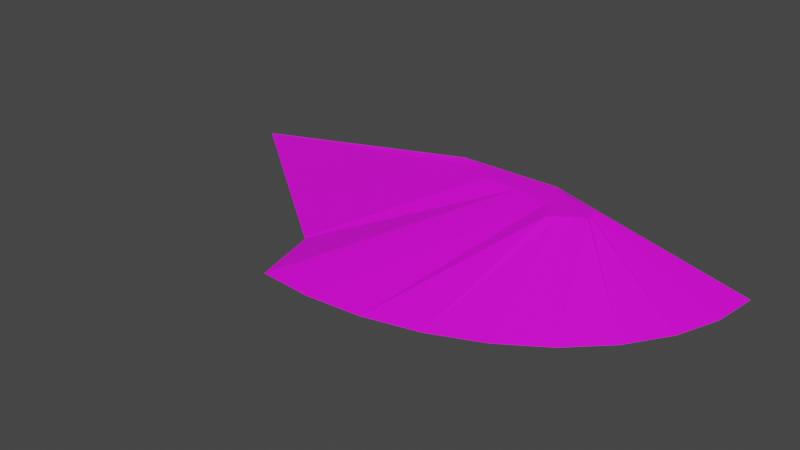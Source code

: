 # Source: terrain_steep_hill_171.blend  (saved by Blender 3.0.42; exported with 4.5.12 LTS)
import bpy
from mathutils import Matrix  # noqa: F401  (used for matrix-valued properties, if any)

bpy.ops.wm.read_factory_settings(use_empty=True)
scene = bpy.context.scene
scene.name = 'Scene'

# ---- collections
col_collection = bpy.data.collections.new('Collection'); scene.collection.children.link(col_collection)

# ---- images (referenced by path relative to the original .blend; pixels are not part of the script)
import os
ASSET_DIR = os.environ.get("B2B_ASSET_DIR", "")  # directory of the original .blend (textures are referenced by path, not embedded)
HERE = os.path.dirname(os.path.abspath(__file__))  # packed textures are extracted next to this script under _unpacked/

def load_image(name, relpath, width, height, colorspace="sRGB"):
    """Load a texture the original file referenced (path relative to the .blend, or extracted next to this script)."""
    p = next((c for c in (os.path.join(HERE, relpath), os.path.join(ASSET_DIR, relpath)) if relpath and os.path.exists(c)), "")
    if p:
        img = bpy.data.images.load(p, check_existing=True)
        img.name = name
    else:  # same state as the original file: an image datablock whose file is absent (Cycles renders it pink)
        img = bpy.data.images.new(name, width, height)
        img.source = "FILE"
        img.filepath = "//" + (relpath or name)
    img.colorspace_settings.name = colorspace
    return img
img_background_jpg_001 = load_image('background.jpg.001', 'background.jpg', 1024, 1024, 'sRGB')

# ---- materials (node trees are filled in below, after node groups)
mat_material_001 = bpy.data.materials.new('Material.001')
mat_material_001.use_transparent_shadow = False

# ---- material node trees
mat_material_001.use_nodes = True; mat_material_001.node_tree.nodes.clear()
_N = mat_material_001.node_tree.nodes; _L = mat_material_001.node_tree.links
n0 = _N.new('ShaderNodeBsdfPrincipled'); n0.name = 'Principled BSDF'; n0.location = (10, 300)
n0.distribution = 'GGX'
n0.subsurface_method = 'BURLEY'
n0.inputs[3].default_value = 1.45
n0.inputs[27].default_value = (0.0, 0.0, 0.0, 1.0)
n0.inputs[28].default_value = 1.0
n1 = _N.new('ShaderNodeOutputMaterial'); n1.name = 'Material Output'; n1.location = (300, 300)
n2 = _N.new('ShaderNodeTexImage'); n2.name = 'Image Texture'; n2.location = (-537, 121)
n2.image = img_background_jpg_001
_L.new(n0.outputs[0], n1.inputs[0])
_L.new(n2.outputs[0], n0.inputs[0])
n1.is_active_output = True

# ---- world
world_world = bpy.data.worlds.new('World'); scene.world = world_world
world_world.use_nodes = True; world_world.node_tree.nodes.clear()
_N = world_world.node_tree.nodes; _L = world_world.node_tree.links
n0 = _N.new('ShaderNodeOutputWorld'); n0.name = 'World Output'; n0.location = (300, 300)
n1 = _N.new('ShaderNodeBackground'); n1.name = 'Background'; n1.location = (10, 300)
n1.inputs[0].default_value = (0.05088, 0.05088, 0.05088, 1.0)
_L.new(n1.outputs[0], n0.inputs[0])
n0.is_active_output = True
world_world.color = (0.05088, 0.05088, 0.05088)
world_world.use_sun_shadow = False
world_world.sun_shadow_jitter_overblur = 0.0

# ---- meshes
me_cylinder = bpy.data.meshes.new('Cylinder')
me_cylinder.from_pydata([(3.243, 1.356, -0.3937), (0.2785, 1.146, 0.3937), (3.147, 0.5753, -0.3937), (0.8082, 1.02, 0.3937), (2.862, -0.1751, -0.3937), (0.7969, 0.8936, 0.3937), (2.4, -0.8666, -0.3937), (0.8194, 0.8071, 0.3937), (1.778, -1.473, -0.3937), (0.8573, 0.7035, 0.3937), (1.021, -1.97, -0.3937), (0.6632, 0.6391, 0.3937), (0.1564, -2.34, -0.3937), (0.4851, 0.5029, 0.3937), (-0.7816, -2.568, -0.3937), (0.3289, 0.3738, 0.3937), (-1.757, -2.644, -0.3937), (0.09584, 0.7877, 0.3937), (-0.08885, 1.356, 0.3937), (3.243, 1.356, -0.3937), (-1.9, 1.356, 0.3937), (-6.547, 1.356, -0.3937), (-0.5415, 0.8838, 0.3937), (-2.694, -2.571, -0.3937), (-1.165, 0.9714, 0.3937), (-1.475, 1.234, 0.3937), (-3.0, -1.351, -0.3937), (-3.035, -1.357, -0.3937)], [], [(1, 0, 19, 18), (0, 1, 3, 2), (2, 3, 5, 4), (4, 5, 7, 6), (6, 7, 9, 8), (8, 9, 11, 10), (10, 11, 13, 12), (12, 13, 15, 14), (14, 15, 17, 16), (23, 16, 17, 22), (11, 9, 7, 5, 3, 1, 18, 20, 25, 24, 22, 17, 15, 13), (21, 19, 0, 2, 4, 6, 8, 10, 12, 14, 16, 23, 26, 27), (18, 19, 21, 20), (25, 20, 21, 27), (27, 26, 24, 25), (22, 24, 26, 23)])
_uv = me_cylinder.uv_layers.new(name='UVMap')
_uv.uv.foreach_set('vector', [0.3963, 0.309, 0.4038, 0.0, 0.4038, 0.0, 0.4174, 0.3462, 0.4038, 0.0, 0.3963, 0.309, 0.3835, 0.255, 0.325, 0.01082, 0.325, 0.01082, 0.3835, 0.255, 0.3708, 0.2564, 0.2493, 0.04085, 0.2493, 0.04085, 0.3708, 0.2564, 0.3621, 0.2542, 0.1795, 0.08894, 0.1795, 0.08894, 0.3621, 0.2542, 0.3516, 0.2504, 0.1183, 0.1532, 0.1183, 0.1532, 0.3516, 0.2504, 0.3451, 0.2703, 0.06805, 0.2313, 0.06805, 0.2313, 0.3451, 0.2703, 0.3314, 0.2887, 0.03074, 0.32, 0.03074, 0.32, 0.3314, 0.2887, 0.3183, 0.3048, 0.007759, 0.4161, 0.007759, 0.4161, 0.3183, 0.3048, 0.3601, 0.3281, 0.0, 0.5159, 0.007456, 0.6115, 0.0, 0.5159, 0.3601, 0.3281, 0.3698, 0.3931, 0.3451, 0.2703, 0.3516, 0.2504, 0.3621, 0.2542, 0.3708, 0.2564, 0.3835, 0.255, 0.3963, 0.309, 0.4174, 0.3462, 0.4174, 0.5312, 0.4052, 0.4879, 0.3787, 0.4567, 0.3698, 0.3931, 0.3601, 0.3281, 0.3183, 0.3048, 0.3314, 0.2887, 0.02936, 0.9795, 0.01113, 0.9795, 0.01113, 0.9795, 0.01131, 0.9813, 0.01184, 0.9831, 0.0127, 0.9847, 0.01386, 0.9861, 0.01527, 0.9872, 0.01688, 0.9874, 0.01862, 0.9886, 0.02044, 0.9888, 0.02218, 0.9886, 0.02275, 0.9858, 0.02282, 0.9858, 0.5125, 0.3959, 0.4875, 0.4375, 0.4875, 0.3151, 0.5125, 0.3732, 0.4052, 0.4879, 0.4174, 0.5312, 0.4038, 1.0, 0.1299, 0.6447, 0.1299, 0.6447, 0.1305, 0.6412, 0.3787, 0.4567, 0.4052, 0.4879, 0.3698, 0.3931, 0.3787, 0.4567, 0.1305, 0.6412, 0.007456, 0.6115])
me_cylinder.materials.append(mat_material_001)
me_cylinder.use_remesh_fix_poles = True
me_cylinder.use_remesh_preserve_attributes = False
me_cylinder.use_paint_bone_selection = False
me_cylinder.use_paint_mask = True
me_cylinder.update()

# ---- objects
ob_terrain_steep_hill__171 = bpy.data.objects.new('terrain Steep Hill #171', me_cylinder)

# ---- transforms, parenting, visibility, modifiers, constraints
ob_terrain_steep_hill__171.location = (0.0, 0.0, 0.0)

# ---- collection membership
col_collection.objects.link(ob_terrain_steep_hill__171)

# ---- scene / render settings (as saved in the file)
scene.frame_start = 1; scene.frame_end = 250; scene.frame_set(1)
scene.render.engine = 'BLENDER_EEVEE_NEXT'
scene.cycles.use_denoising = False
scene.cycles.samples = 128
scene.cycles.sampling_pattern = 'TABULATED_SOBOL'
scene.cycles.use_adaptive_sampling = False
scene.cycles.use_light_tree = False
scene.view_settings.view_transform = 'Filmic'
bpy.context.view_layer.update()

# ---- added for rendering (the .blend has no active camera and no usable light): camera, sun
cam_auto = bpy.data.cameras.new('AutoCamera')
cam_auto.lens = 50.0
cam_auto.sensor_width = 36.0
cam_auto.clip_end = 1000.0
ob_auto_camera = bpy.data.objects.new('AutoCamera', cam_auto)
scene.collection.objects.link(ob_auto_camera)
ob_auto_camera.location = (8.15993, -12.4188, 7.84964)
ob_auto_camera.rotation_euler = (1.09748, -7.21219e-08, 0.694738)
scene.camera = ob_auto_camera
light_auto_sun = bpy.data.lights.new('AutoSun', 'SUN')
light_auto_sun.energy = 3.0
light_auto_sun.angle = 0.0523599
ob_auto_sun = bpy.data.objects.new('AutoSun', light_auto_sun)
scene.collection.objects.link(ob_auto_sun)
ob_auto_sun.rotation_euler = (0.872665, 0.174533, 0.523599)
bpy.context.view_layer.update()
